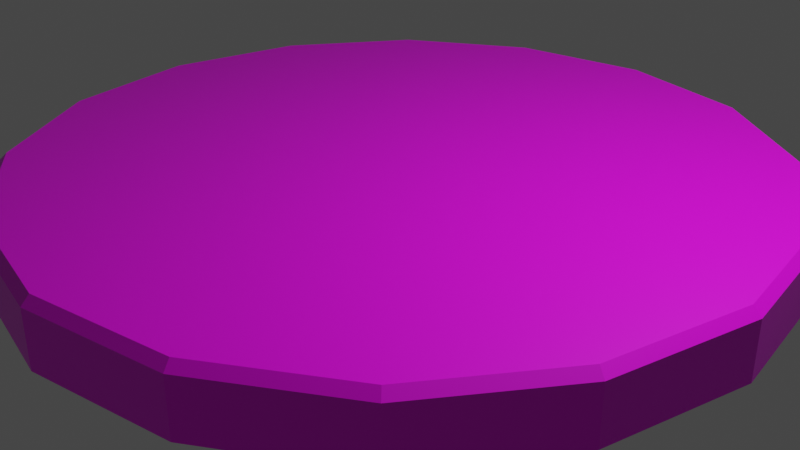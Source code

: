 # Source: HighGroundBase.blend  (saved by Blender 2.81.16; exported with 4.5.12 LTS)
import bpy
from mathutils import Matrix  # noqa: F401  (used for matrix-valued properties, if any)

bpy.ops.wm.read_factory_settings(use_empty=True)
scene = bpy.context.scene
scene.name = 'Scene'

# ---- collections
col_collection = bpy.data.collections.new('Collection'); scene.collection.children.link(col_collection)

# ---- images (referenced by path relative to the original .blend; pixels are not part of the script)
import os
ASSET_DIR = os.environ.get("B2B_ASSET_DIR", "")  # directory of the original .blend (textures are referenced by path, not embedded)
HERE = os.path.dirname(os.path.abspath(__file__))  # packed textures are extracted next to this script under _unpacked/

def load_image(name, relpath, width, height, colorspace="sRGB"):
    """Load a texture the original file referenced (path relative to the .blend, or extracted next to this script)."""
    p = next((c for c in (os.path.join(HERE, relpath), os.path.join(ASSET_DIR, relpath)) if relpath and os.path.exists(c)), "")
    if p:
        img = bpy.data.images.load(p, check_existing=True)
        img.name = name
    else:  # same state as the original file: an image datablock whose file is absent (Cycles renders it pink)
        img = bpy.data.images.new(name, width, height)
        img.source = "FILE"
        img.filepath = "//" + (relpath or name)
    img.colorspace_settings.name = colorspace
    return img
img_hgb_tex_png = load_image('hgb_tex.png', 'hgb_tex.png', 1024, 1024, 'sRGB')

# ---- materials (node trees are filled in below, after node groups)
mat_material = bpy.data.materials.new('Material')
mat_material.alpha_threshold = 0.0
mat_material.use_transparent_shadow = False
mat_material.line_color = (0.0, 0.0, 0.0, 1.0)

# ---- material node trees
mat_material.use_nodes = True; mat_material.node_tree.nodes.clear()
_N = mat_material.node_tree.nodes; _L = mat_material.node_tree.links
n0 = _N.new('ShaderNodeOutputMaterial'); n0.name = 'Material Output'; n0.location = (300, 300)
n1 = _N.new('ShaderNodeBsdfPrincipled'); n1.name = 'Principled BSDF'; n1.location = (10, 300)
n1.distribution = 'GGX'
n1.subsurface_method = 'BURLEY'
n1.inputs[2].default_value = 0.4
n1.inputs[3].default_value = 1.45
n1.inputs[27].default_value = (0.0, 0.0, 0.0, 1.0)
n1.inputs[28].default_value = 1.0
n2 = _N.new('ShaderNodeTexImage'); n2.name = 'Image Texture'; n2.location = (-403, 167)
n2.image = img_hgb_tex_png
_L.new(n1.outputs[0], n0.inputs[0])
_L.new(n2.outputs[0], n1.inputs[0])
n0.is_active_output = True

# ---- world
world_world = bpy.data.worlds.new('World'); scene.world = world_world
world_world.use_nodes = True; world_world.node_tree.nodes.clear()
_N = world_world.node_tree.nodes; _L = world_world.node_tree.links
n0 = _N.new('ShaderNodeOutputWorld'); n0.name = 'World Output'; n0.location = (300, 300)
n1 = _N.new('ShaderNodeBackground'); n1.name = 'Background'; n1.location = (10, 300)
n1.inputs[0].default_value = (0.05088, 0.05088, 0.05088, 1.0)
_L.new(n1.outputs[0], n0.inputs[0])
n0.is_active_output = True
world_world.color = (0.05088, 0.05088, 0.05088)
world_world.use_sun_shadow = False
world_world.sun_shadow_jitter_overblur = 0.0

# ---- cameras
cam_camera = bpy.data.cameras.new('Camera')
cam_camera.clip_end = 100.0
cam_camera.ortho_scale = 7.314

# ---- lights
light_light = bpy.data.lights.new('Light', 'POINT')
light_light.transmission_factor = 0.0
light_light.energy = 1000.0
light_light.shadow_soft_size = 0.1
light_light.shadow_maximum_resolution = 0.006
light_light.use_absolute_resolution = True

# ---- meshes
me_cylinder = bpy.data.meshes.new('Cylinder')
me_cylinder.from_pydata([(-3.744e-07, 4.0, 0.0), (1.531, 3.696, 0.0), (2.828, 2.828, 0.0), (3.696, 1.531, 0.0), (4.0, -1.078e-07, 0.0), (3.696, -1.531, 0.0), (2.828, -2.828, 0.0), (1.531, -3.696, 0.0), (2.296e-07, -4.0, 0.0), (-1.531, -3.696, 0.0), (-2.828, -2.828, 0.0), (-3.696, -1.531, 0.0), (-4.0, 1.148e-07, 0.0), (-3.696, 1.531, 0.0), (-2.828, 2.828, 0.0), (-1.531, 3.696, 0.0), (-4.116e-07, 3.911, 0.6757), (-3.744e-07, 4.0, 0.5883), (1.497, 3.613, 0.6757), (1.531, 3.696, 0.5883), (2.765, 2.765, 0.6757), (2.828, 2.828, 0.5883), (3.613, 1.497, 0.6757), (3.696, 1.531, 0.5883), (3.911, -1.155e-07, 0.6757), (4.0, -1.078e-07, 0.5883), (3.613, -1.497, 0.6757), (3.696, -1.531, 0.5883), (2.765, -2.765, 0.6757), (2.828, -2.828, 0.5883), (1.497, -3.613, 0.6757), (1.531, -3.696, 0.5883), (2.049e-07, -3.911, 0.6757), (2.296e-07, -4.0, 0.5883), (-1.497, -3.613, 0.6757), (-1.531, -3.696, 0.5883), (-2.765, -2.765, 0.6757), (-2.828, -2.828, 0.5883), (-3.613, -1.497, 0.6757), (-3.696, -1.531, 0.5883), (-3.911, 9.499e-08, 0.6757), (-4.0, 1.148e-07, 0.5883), (-3.613, 1.497, 0.6757), (-3.696, 1.531, 0.5883), (-2.765, 2.765, 0.6757), (-2.828, 2.828, 0.5883), (-1.497, 3.613, 0.6757), (-1.531, 3.696, 0.5883)], [], [(15, 47, 17, 0), (2, 21, 23, 3), (3, 23, 25, 4), (4, 25, 27, 5), (5, 27, 29, 6), (6, 29, 31, 7), (7, 31, 33, 8), (8, 33, 35, 9), (9, 35, 37, 10), (10, 37, 39, 11), (11, 39, 41, 12), (12, 41, 43, 13), (13, 43, 45, 14), (14, 45, 47, 15), (0, 17, 19, 1), (1, 19, 21, 2), (19, 17, 16, 18), (21, 19, 18, 20), (23, 21, 20, 22), (25, 23, 22, 24), (27, 25, 24, 26), (29, 27, 26, 28), (31, 29, 28, 30), (33, 31, 30, 32), (35, 33, 32, 34), (37, 35, 34, 36), (39, 37, 36, 38), (41, 39, 38, 40), (43, 41, 40, 42), (45, 43, 42, 44), (47, 45, 44, 46), (17, 47, 46, 16), (18, 16, 46, 44, 42, 40, 38, 36, 34, 32, 30, 28, 26, 24, 22, 20)])
_uv = me_cylinder.uv_layers.new(name='UVMap')
_uv.uv.foreach_set('vector', [0.9801, 0.4433, 0.9202, 0.4433, 0.9202, 0.2844, 0.9801, 0.2844, 0.3257, 0.8017, 0.3257, 0.8616, 0.1668, 0.8616, 0.1668, 0.8017, 0.1668, 0.8017, 0.1668, 0.8616, 0.00795, 0.8616, 0.00795, 0.8017, 0.8742, 0.9789, 0.8143, 0.9789, 0.8143, 0.82, 0.8742, 0.82, 0.8742, 0.82, 0.8143, 0.82, 0.8143, 0.6611, 0.8742, 0.6611, 0.9806, 0.9846, 0.9207, 0.9846, 0.9207, 0.8257, 0.9806, 0.8257, 0.9806, 0.8257, 0.9207, 0.8257, 0.9207, 0.6668, 0.9806, 0.6668, 0.6948, 0.9074, 0.6948, 0.9673, 0.5359, 0.9673, 0.5359, 0.9074, 0.5359, 0.9074, 0.5359, 0.9673, 0.377, 0.9673, 0.377, 0.9074, 0.8836, 0.6047, 0.8237, 0.6047, 0.8237, 0.4458, 0.8836, 0.4458, 0.8836, 0.4458, 0.8237, 0.4458, 0.8237, 0.2869, 0.8836, 0.2869, 0.6975, 0.8067, 0.6975, 0.8665, 0.5386, 0.8665, 0.5386, 0.8067, 0.5386, 0.8067, 0.5386, 0.8665, 0.3797, 0.8665, 0.3797, 0.8067, 0.9801, 0.6022, 0.9202, 0.6022, 0.9202, 0.4433, 0.9801, 0.4433, 0.3324, 0.9174, 0.3324, 0.9773, 0.1735, 0.9773, 0.1735, 0.9174, 0.1735, 0.9174, 0.1735, 0.9773, 0.01458, 0.9773, 0.01458, 0.9174, 0.1735, 0.9773, 0.3324, 0.9773, 0.3306, 0.9899, 0.1752, 0.9899, 0.01458, 0.9773, 0.1735, 0.9773, 0.1717, 0.9899, 0.01636, 0.9899, 0.1668, 0.8616, 0.3257, 0.8616, 0.324, 0.8742, 0.1686, 0.8742, 0.00795, 0.8616, 0.1668, 0.8616, 0.1651, 0.8742, 0.009722, 0.8742, 0.8143, 0.82, 0.8143, 0.9789, 0.8017, 0.9771, 0.8017, 0.8218, 0.8143, 0.6611, 0.8143, 0.82, 0.8017, 0.8183, 0.8017, 0.6629, 0.9207, 0.8257, 0.9207, 0.9846, 0.9082, 0.9828, 0.9082, 0.8275, 0.9207, 0.6668, 0.9207, 0.8257, 0.9082, 0.8239, 0.9082, 0.6686, 0.5359, 0.9673, 0.6948, 0.9673, 0.693, 0.9799, 0.5376, 0.9799, 0.377, 0.9673, 0.5359, 0.9673, 0.5341, 0.9799, 0.3788, 0.9799, 0.8237, 0.4458, 0.8237, 0.6047, 0.8111, 0.6029, 0.8111, 0.4475, 0.8237, 0.2869, 0.8237, 0.4458, 0.8111, 0.444, 0.8111, 0.2887, 0.5386, 0.8665, 0.6975, 0.8665, 0.6957, 0.8791, 0.5404, 0.8791, 0.3797, 0.8665, 0.5386, 0.8665, 0.5368, 0.8791, 0.3815, 0.8791, 0.9202, 0.4433, 0.9202, 0.6022, 0.9076, 0.6004, 0.9076, 0.4451, 0.9202, 0.2844, 0.9202, 0.4433, 0.9076, 0.4415, 0.9076, 0.2862, 0.7217, 0.6119, 0.6119, 0.7217, 0.4684, 0.7812, 0.313, 0.7812, 0.1695, 0.7217, 0.05965, 0.6119, 0.0001995, 0.4684, 0.0001996, 0.313, 0.05965, 0.1695, 0.1695, 0.05965, 0.313, 0.0001995, 0.4684, 0.0001996, 0.6119, 0.05965, 0.7217, 0.1695, 0.7812, 0.313, 0.7812, 0.4684])
me_cylinder.materials.append(mat_material)
me_cylinder.use_remesh_fix_poles = True
me_cylinder.use_remesh_preserve_attributes = False
me_cylinder.use_mirror_vertex_groups = False
me_cylinder.update()

# ---- objects
ob_light = bpy.data.objects.new('Light', light_light)
ob_camera = bpy.data.objects.new('Camera', cam_camera)
ob_highgroundbase = bpy.data.objects.new('HighGroundBase', me_cylinder)

# ---- transforms, parenting, visibility, modifiers, constraints
ob_light.location = (4.076, 1.005, 5.904)
ob_light.rotation_euler = (0.6503, 0.05522, 1.866)
ob_light.lock_rotations_4d = False
ob_light.empty_display_type = 'ARROWS'
ob_light.color = (0.0, 0.0, 0.0, 0.0)
ob_light.lineart.crease_threshold = 0.0
ob_camera.location = (7.359, -6.926, 4.958)
ob_camera.rotation_euler = (1.109, 0.0, 0.8149)
ob_camera.lock_rotations_4d = False
ob_camera.empty_display_type = 'ARROWS'
ob_camera.color = (0.0, 0.0, 0.0, 0.0)
ob_camera.display_type = 'WIRE'
ob_camera.lineart.crease_threshold = 0.0
ob_highgroundbase.location = (0.0, 0.0, 0.0)
ob_highgroundbase.lineart.crease_threshold = 0.0

# ---- collection membership
col_collection.objects.link(ob_light)
col_collection.objects.link(ob_camera)
col_collection.objects.link(ob_highgroundbase)

# ---- scene / render settings (as saved in the file)
scene.camera = ob_camera
scene.frame_start = 1; scene.frame_end = 250; scene.frame_set(1)
scene.render.engine = 'BLENDER_EEVEE_NEXT'
scene.cycles.use_denoising = False
scene.cycles.samples = 128
scene.cycles.sampling_pattern = 'TABULATED_SOBOL'
scene.cycles.use_adaptive_sampling = False
scene.cycles.use_light_tree = False
scene.view_settings.view_transform = 'Filmic'
bpy.context.view_layer.update()
